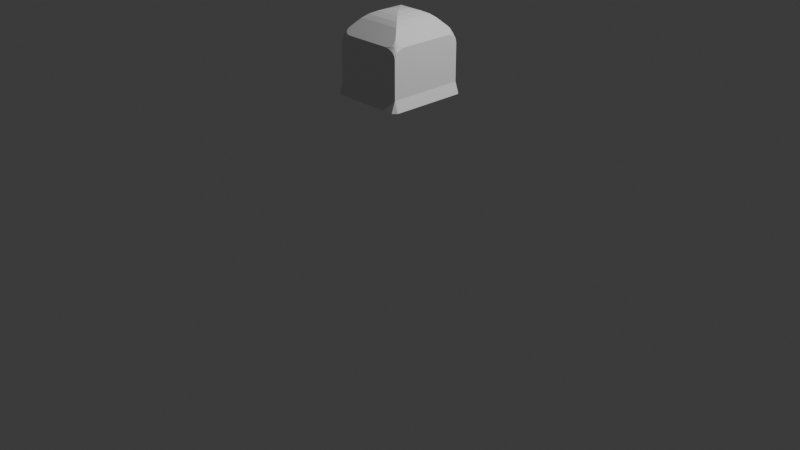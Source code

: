 # Source: ghostOne.blend  (saved by Blender 5.2.45; exported with 4.5.12 LTS)
import bpy
from mathutils import Matrix  # noqa: F401  (used for matrix-valued properties, if any)

bpy.ops.wm.read_factory_settings(use_empty=True)
scene = bpy.context.scene
scene.name = 'Scene'

# ---- collections
col_collection = bpy.data.collections.new('Collection'); scene.collection.children.link(col_collection)

# ---- materials (node trees are filled in below, after node groups)
mat_material = bpy.data.materials.new('Material')
mat_material.alpha_threshold = 0.0
mat_material.use_backface_culling_lightprobe_volume = False
mat_material.roughness = 0.5
mat_material.line_color = (0.0, 0.0, 0.0, 1.0)

# ---- material node trees
mat_material.use_nodes = True; mat_material.node_tree.nodes.clear()
_N = mat_material.node_tree.nodes; _L = mat_material.node_tree.links
n0 = _N.new('ShaderNodeOutputMaterial'); n0.name = 'Material Output'; n0.location = (200, 100)
n1 = _N.new('ShaderNodeBsdfPrincipled'); n1.name = 'Principled BSDF'; n1.location = (-200, 100)
n1.inputs[10].default_value = 0.005
_L.new(n1.outputs[0], n0.inputs[0])
n0.is_active_output = True

# ---- world
world_world = bpy.data.worlds.new('World'); scene.world = world_world
world_world.use_nodes = True; world_world.node_tree.nodes.clear()
_N = world_world.node_tree.nodes; _L = world_world.node_tree.links
n0 = _N.new('ShaderNodeOutputWorld'); n0.name = 'World Output'; n0.location = (200, 100)
n1 = _N.new('ShaderNodeBackground'); n1.name = 'Background'; n1.location = (-200, 100)
n1.inputs[0].default_value = (0.05088, 0.05088, 0.05088, 1.0)
_L.new(n1.outputs[0], n0.inputs[0])
n0.is_active_output = True
world_world.color = (0.05088, 0.05088, 0.05088)
world_world.sun_shadow_jitter_overblur = 0.0

# ---- cameras
cam_camera = bpy.data.cameras.new('Camera')
cam_camera.clip_end = 100.0
cam_camera.ortho_scale = 7.314

# ---- lights
light_light = bpy.data.lights.new('Light', 'POINT')
light_light.energy = 1000.0
light_light.shadow_soft_size = 0.1

# ---- meshes
me_cube = bpy.data.meshes.new('Cube')
me_cube.from_pydata([(-0.3661, -0.3953, 1.457), (0.3646, 0.3947, 1.342), (-0.3661, 0.3947, 1.457), (-0.3661, -0.3953, 1.342), (-0.3661, 0.3947, 1.342), (0.3646, -0.3953, 1.342), (0.3646, 0.3947, 1.457), (0.3646, -0.3953, 1.457), (0.3646, 0.2299, 1.457), (0.4022, -0.3953, 1.342), (0.4022, 0.3947, 1.342), (0.3646, -0.4359, 1.342), (-0.3661, -0.4359, 1.342), (0.3646, 0.4353, 1.342), (-0.3661, 0.4353, 1.342), (-0.4045, 0.3947, 1.342), (-0.4045, -0.3953, 1.342), (-0.004399, 0.00842, 2.178), (0.2344, 0.2539, 2.084), (0.0618, 0.07513, 2.171), (0.1304, 0.1452, 2.151), (0.1911, 0.208, 2.12), (-0.004399, -0.009043, 2.178), (0.2344, -0.2545, 2.084), (0.0618, -0.07575, 2.171), (0.1304, -0.1458, 2.151), (0.1911, -0.2086, 2.12), (0.002953, -0.009043, 2.178), (-0.2359, -0.2545, 2.084), (-0.06325, -0.07575, 2.171), (-0.1319, -0.1458, 2.151), (-0.1925, -0.2086, 2.12), (0.002953, 0.00842, 2.178), (-0.2359, 0.2539, 2.084), (-0.06325, 0.07513, 2.171), (-0.1319, 0.1452, 2.151), (-0.1925, 0.208, 2.12), (0.3646, -0.2675, 1.938), (0.3051, -0.331, 2.005), (0.2368, -0.3953, 1.938), (0.3646, -0.3953, 1.847), (0.3601, -0.3115, 1.943), (0.3472, -0.339, 1.958), (0.3646, -0.3164, 1.931), (0.356, -0.34, 1.936), (0.3454, -0.3564, 1.947), (0.342, -0.3721, 1.935), (0.3182, -0.3556, 1.979), (0.3098, -0.3764, 1.958), (0.3279, -0.3459, 1.979), (0.3307, -0.3595, 1.962), (0.3267, -0.3751, 1.947), (0.2857, -0.3953, 1.931), (0.3272, -0.3953, 1.911), (0.2812, -0.3904, 1.943), (0.3098, -0.3863, 1.936), (0.3354, -0.3845, 1.923), (0.3646, -0.3855, 1.882), (0.3646, -0.3579, 1.911), (0.3549, -0.3953, 1.882), (0.3522, -0.3827, 1.904), (0.3541, -0.3658, 1.923), (-0.3661, -0.3953, 1.85), (-0.2435, -0.3953, 1.938), (-0.309, -0.3336, 2.002), (-0.3661, -0.2727, 1.938), (-0.3567, -0.3953, 1.884), (-0.3302, -0.3953, 1.913), (-0.3661, -0.3859, 1.884), (-0.3542, -0.3832, 1.906), (-0.338, -0.3849, 1.924), (-0.3444, -0.373, 1.935), (-0.286, -0.3906, 1.943), (-0.3134, -0.3772, 1.957), (-0.2904, -0.3953, 1.932), (-0.3135, -0.3867, 1.936), (-0.3297, -0.3759, 1.946), (-0.3308, -0.3479, 1.978), (-0.3493, -0.3413, 1.957), (-0.3215, -0.3572, 1.978), (-0.3335, -0.3609, 1.961), (-0.3476, -0.358, 1.946), (-0.3661, -0.3196, 1.932), (-0.3661, -0.3594, 1.913), (-0.3617, -0.3149, 1.943), (-0.3578, -0.3423, 1.936), (-0.356, -0.367, 1.924), (0.3035, 0.3277, 2.007), (0.3646, 0.2621, 1.938), (0.3646, 0.3934, 1.844), (0.2336, 0.3934, 1.938), (0.3269, 0.3428, 1.981), (0.3467, 0.3356, 1.958), (0.3169, 0.3528, 1.981), (0.3298, 0.3566, 1.962), (0.3449, 0.3534, 1.947), (0.3414, 0.3695, 1.935), (0.3646, 0.3123, 1.931), (0.3646, 0.3548, 1.911), (0.36, 0.3073, 1.943), (0.3558, 0.3366, 1.936), (0.3538, 0.363, 1.923), (0.3546, 0.3933, 1.88), (0.3263, 0.3933, 1.911), (0.3646, 0.3833, 1.88), (0.3519, 0.3804, 1.904), (0.3347, 0.3822, 1.923), (0.2791, 0.3883, 1.943), (0.3083, 0.374, 1.958), (0.2838, 0.3933, 1.931), (0.3084, 0.3841, 1.936), (0.3257, 0.3726, 1.947), (-0.2451, 0.3944, 1.938), (-0.3661, 0.3947, 1.852), (-0.3661, 0.2737, 1.938), (-0.3098, 0.3338, 2.001), (-0.2914, 0.3945, 1.932), (-0.3306, 0.3946, 1.913), (-0.2871, 0.3899, 1.943), (-0.3142, 0.386, 1.936), (-0.3384, 0.3844, 1.924), (-0.3447, 0.3727, 1.935), (-0.3661, 0.3854, 1.885), (-0.3661, 0.3592, 1.913), (-0.3568, 0.3946, 1.885), (-0.3543, 0.3828, 1.906), (-0.3561, 0.3667, 1.924), (-0.3618, 0.3154, 1.943), (-0.3496, 0.3414, 1.957), (-0.3661, 0.32, 1.932), (-0.3579, 0.3424, 1.936), (-0.3479, 0.3578, 1.946), (-0.3221, 0.3571, 1.977), (-0.3141, 0.3768, 1.957), (-0.3313, 0.3479, 1.977), (-0.3339, 0.3607, 1.96), (-0.3302, 0.3755, 1.946), (0.3646, 0.2299, 1.342), (-0.3661, 0.2299, 1.342), (-0.3661, 0.2299, 1.457), (0.4022, 0.2299, 1.342), (-0.4045, 0.2299, 1.342), (0.3646, 0.03418, 1.457), (-0.3661, 0.03418, 1.342), (-0.4045, 0.03418, 1.342), (-0.3661, 0.03418, 1.457), (0.3646, 0.03418, 1.342), (0.4022, 0.03418, 1.342), (0.3646, -0.1994, 1.457), (-0.3661, -0.1994, 1.342), (-0.4045, -0.1994, 1.342), (-0.3661, -0.1994, 1.457), (0.3646, -0.1994, 1.342), (0.4022, -0.1994, 1.342), (-0.2041, -0.3953, 1.457), (-0.2041, 0.3947, 1.342), (-0.2041, 0.3947, 1.457), (-0.2041, -0.3953, 1.342), (-0.2041, -0.4359, 1.342), (-0.2041, 0.4353, 1.342), (-0.2041, 0.2299, 1.342), (-0.2041, 0.03418, 1.342), (-0.2041, -0.1994, 1.342), (0.2078, 0.3947, 1.457), (0.2078, -0.3953, 1.342), (0.2078, -0.4359, 1.342), (0.2078, -0.3953, 1.457), (0.2078, 0.3947, 1.342), (0.2078, 0.4353, 1.342), (0.2078, 0.2299, 1.342), (0.2078, 0.03418, 1.342), (0.2078, -0.1994, 1.342), (0.001869, -0.3953, 1.457), (0.001869, 0.3947, 1.342), (0.001869, 0.4353, 1.342), (0.001869, 0.2299, 1.342), (0.001869, 0.03418, 1.342), (0.001869, -0.1994, 1.342), (0.001869, 0.3947, 1.457), (0.001869, -0.3953, 1.342), (0.001869, -0.4359, 1.342), (0.03364, 0.3471, 1.69), (0.07204, 0.3467, 1.891), (0.2962, 0.3442, 1.639), (0.3346, 0.3437, 1.84), (0.2432, 0.4155, 1.65), (0.3073, 0.4148, 1.693), (0.2964, 0.3601, 1.639), (0.03364, 0.3472, 1.69), (0.05454, 0.4176, 1.795), (0.1396, 0.4167, 1.67), (0.218, 0.4158, 1.863), (0.3346, 0.3438, 1.84), (0.313, 0.4147, 1.723), (0.1067, 0.417, 1.884), (0.06635, 0.4175, 1.857), (0.07245, 0.3829, 1.891), (-0.06002, 0.3467, 1.891), (-0.3226, 0.3437, 1.84), (-0.2312, 0.4155, 1.65), (-0.2953, 0.4148, 1.693), (-0.2844, 0.3601, 1.639), (-0.02162, 0.3472, 1.69), (-0.04252, 0.4176, 1.795), (-0.1275, 0.4167, 1.67), (-0.2059, 0.4158, 1.863), (-0.3226, 0.3438, 1.84), (-0.301, 0.4147, 1.723), (-0.09473, 0.417, 1.884), (-0.05433, 0.4175, 1.857), (-0.06043, 0.3829, 1.891)], [], [(15, 14, 4), (171, 152, 5, 164), (149, 3, 16, 150), (15, 2, 14), (1, 10, 13), (137, 1, 10, 140), (2, 15, 4, 14), (164, 5, 11, 165), (155, 4, 14, 159), (139, 2, 15, 141), (2, 4, 15), (3, 0, 16), (154, 0, 12, 158), (5, 7, 11), (0, 3, 12), (163, 6, 13, 168), (6, 1, 13), (4, 2, 14), (148, 7, 9, 153), (7, 5, 9), (1, 6, 10), (6, 13, 10), (11, 7, 9), (16, 0, 12), (3, 16, 12), (17, 22, 24, 19), (19, 24, 25, 20), (20, 25, 26, 21), (21, 26, 23, 18), (27, 32, 34, 29), (29, 34, 35, 30), (30, 35, 36, 31), (31, 36, 33, 28), (32, 17, 19, 34), (34, 19, 20, 35), (35, 20, 21, 36), (36, 21, 18, 33), (22, 27, 29, 24), (24, 29, 30, 25), (25, 30, 31, 26), (26, 31, 28, 23), (17, 32, 27, 22), (37, 41, 44, 43), (41, 42, 45, 44), (43, 44, 61, 58), (44, 45, 46, 61), (38, 47, 50, 49), (47, 48, 51, 50), (49, 50, 45, 42), (50, 51, 46, 45), (39, 52, 55, 54), (52, 53, 56, 55), (54, 55, 51, 48), (55, 56, 46, 51), (40, 57, 60, 59), (57, 58, 61, 60), (59, 60, 56, 53), (60, 61, 46, 56), (62, 66, 69, 68), (66, 67, 70, 69), (68, 69, 86, 83), (69, 70, 71, 86), (63, 72, 75, 74), (72, 73, 76, 75), (74, 75, 70, 67), (75, 76, 71, 70), (64, 77, 80, 79), (77, 78, 81, 80), (79, 80, 76, 73), (80, 81, 71, 76), (65, 82, 85, 84), (82, 83, 86, 85), (84, 85, 81, 78), (85, 86, 71, 81), (4, 138, 141, 15), (145, 139, 141, 144), (7, 166, 172, 154, 0, 62, 66, 67, 74, 63, 39, 52, 53, 59, 40), (23, 28, 64, 79, 73, 72, 63, 39, 54, 48, 47, 38), (87, 91, 94, 93), (91, 92, 95, 94), (93, 94, 111, 108), (94, 95, 96, 111), (88, 97, 100, 99), (97, 98, 101, 100), (99, 100, 95, 92), (100, 101, 96, 95), (89, 102, 105, 104), (102, 103, 106, 105), (104, 105, 101, 98), (105, 106, 96, 101), (90, 107, 110, 109), (107, 108, 111, 110), (109, 110, 106, 103), (110, 111, 96, 106), (88, 99, 92, 91, 87, 18, 23, 38, 49, 42, 41, 37), (146, 137, 140, 147), (6, 8, 140, 10), (88, 97, 98, 104, 89, 6, 8, 142, 148, 7, 40, 57, 58, 43, 37), (112, 116, 119, 118), (116, 117, 120, 119), (118, 119, 136, 133), (119, 120, 121, 136), (113, 122, 125, 124), (122, 123, 126, 125), (124, 125, 120, 117), (125, 126, 121, 120), (114, 127, 130, 129), (127, 128, 131, 130), (129, 130, 126, 123), (130, 131, 121, 126), (115, 132, 135, 134), (132, 133, 136, 135), (134, 135, 131, 128), (135, 136, 121, 131), (18, 87, 93, 108, 107, 90, 112, 118, 133, 132, 115, 33), (0, 62, 68, 83, 82, 65, 114, 129, 123, 122, 113, 2, 139, 145, 151), (33, 115, 134, 128, 127, 114, 65, 84, 78, 77, 64, 28), (113, 124, 117, 116, 112, 90, 109, 103, 102, 89, 6, 163, 178, 156, 2), (167, 1, 137, 169), (152, 146, 147, 153), (151, 145, 144, 150), (8, 142, 147, 140), (138, 143, 144, 141), (169, 137, 146, 170), (0, 151, 150, 16), (5, 152, 153, 9), (142, 148, 153, 147), (143, 149, 150, 144), (170, 146, 152, 171), (143, 161, 162, 149), (138, 160, 161, 143), (4, 155, 160, 138), (2, 156, 159, 14), (172, 154, 158, 180), (173, 155, 159, 174), (3, 157, 158, 12), (149, 162, 157, 3), (1, 167, 168, 13), (7, 166, 165, 11), (176, 170, 171, 177), (175, 169, 170, 176), (173, 167, 169, 175), (178, 163, 168, 174), (179, 164, 165, 180), (177, 171, 164, 179), (162, 177, 179, 157), (157, 179, 180, 158), (156, 178, 174, 159), (155, 173, 175, 160), (160, 175, 176, 161), (161, 176, 177, 162), (167, 173, 174, 168), (166, 172, 180, 165), (183, 184, 182, 181), (185, 186, 187), (188, 189, 190), (188, 190, 185, 187, 183, 181), (191, 192, 193), (187, 186, 193, 192, 184, 183), (194, 195, 196), (192, 191, 194, 196, 182, 184), (181, 182, 196, 195, 189, 188), (190, 189, 195, 194, 191, 193, 186, 185), (199, 200, 201), (202, 203, 204), (205, 206, 207), (208, 209, 210), (206, 205, 208, 210, 197, 198), (204, 203, 209, 208, 205, 207, 200, 199)])
_uv = me_cube.uv_layers.new(name='UVMap')
_uv.uv.foreach_set('vector', [0.7031, 0.3562, 0.6867, 0.3736, 0.6867, 0.3562, 0.4413, 0.1021, 0.3742, 0.1021, 0.3742, 0.01834, 0.4413, 0.01834, 0.6867, 0.1021, 0.6867, 0.01834, 0.7031, 0.01834, 0.7031, 0.1021, 0.3388, 0.3936, 0.3388, 0.3418, 0.3562, 0.3889, 0.35, 0.6463, 0.3446, 0.6615, 0.3446, 0.6444, 0.3742, 0.2857, 0.3742, 0.3562, 0.3581, 0.3562, 0.3581, 0.2857, 0.2349, 0.7353, 0.2502, 0.7758, 0.2512, 0.7799, 0.2349, 0.7858, 0.4413, 0.01834, 0.3742, 0.01834, 0.3742, 0.0009551, 0.4413, 0.0009551, 0.6174, 0.3562, 0.6867, 0.3562, 0.6867, 0.3736, 0.6174, 0.3736, 0.2684, 0.3418, 0.3388, 0.3418, 0.3388, 0.3936, 0.2684, 0.3936, 0.4453, 0.774, 0.4453, 0.8207, 0.4289, 0.8207, 0.3272, 0.6881, 0.3425, 0.6444, 0.3427, 0.6936, 0.3053, 0.6388, 0.3053, 0.708, 0.2531, 0.708, 0.2531, 0.6388, 0.1799, 0.78, 0.1962, 0.7353, 0.1962, 0.7861, 0.427, 0.774, 0.427, 0.821, 0.4096, 0.821, 0.6036, 0.72, 0.6706, 0.72, 0.6706, 0.7721, 0.6035, 0.7721, 0.4074, 0.774, 0.4077, 0.8216, 0.3903, 0.8216, 0.3388, 0.3888, 0.3388, 0.3418, 0.3562, 0.3889, 0.2512, 0.6496, 0.2512, 0.7334, 0.1996, 0.7333, 0.1996, 0.6495, 0.3081, 0.4468, 0.3233, 0.4906, 0.3081, 0.4959, 0.3081, 0.4397, 0.3233, 0.3955, 0.3233, 0.4449, 0.3233, 0.5499, 0.3233, 0.6, 0.3087, 0.5895, 0.3086, 0.5479, 0.3086, 0.4978, 0.3233, 0.5375, 0.3087, 0.6428, 0.3231, 0.6019, 0.3231, 0.6526, 0.3272, 0.6881, 0.3427, 0.6936, 0.3253, 0.6936, 0.875, 0.1575, 0.8753, 0.165, 0.8663, 0.1932, 0.8636, 0.1287, 0.8636, 0.1287, 0.8663, 0.1932, 0.8517, 0.2231, 0.8465, 0.09875, 0.8465, 0.09875, 0.8517, 0.2231, 0.8336, 0.2501, 0.8261, 0.07215, 0.8261, 0.07215, 0.8336, 0.2501, 0.8148, 0.2702, 0.8057, 0.05297, 0.1662, 0.000955, 0.1737, 0.000956, 0.2022, 0.01214, 0.1377, 0.01213, 0.1377, 0.01213, 0.2022, 0.01214, 0.2322, 0.02904, 0.1077, 0.02902, 0.1077, 0.02902, 0.2322, 0.02904, 0.259, 0.04907, 0.08083, 0.04905, 0.08083, 0.04905, 0.259, 0.04907, 0.2786, 0.0692, 0.06118, 0.06917, 0.516, 0.3755, 0.5129, 0.3755, 0.5412, 0.3873, 0.4877, 0.3873, 0.4877, 0.3873, 0.5412, 0.3873, 0.5705, 0.405, 0.4583, 0.405, 0.4583, 0.405, 0.5705, 0.405, 0.5964, 0.4258, 0.4324, 0.4258, 0.4324, 0.4258, 0.5964, 0.4258, 0.615, 0.4466, 0.4138, 0.4466, 0.853, 0.8369, 0.8528, 0.8338, 0.8417, 0.8626, 0.8395, 0.8091, 0.8395, 0.8091, 0.8417, 0.8626, 0.8247, 0.8926, 0.8201, 0.7805, 0.8201, 0.7805, 0.8247, 0.8926, 0.8046, 0.9194, 0.7979, 0.7555, 0.7979, 0.7555, 0.8046, 0.9194, 0.7844, 0.9388, 0.7761, 0.7378, 0.3551, 0.6518, 0.3519, 0.6518, 0.3519, 0.6444, 0.3551, 0.6444, 0.7406, 0.2778, 0.744, 0.2965, 0.742, 0.3089, 0.7386, 0.2988, 0.744, 0.2965, 0.7518, 0.3081, 0.7477, 0.3157, 0.742, 0.3089, 0.7386, 0.2988, 0.742, 0.3089, 0.7374, 0.3201, 0.7311, 0.3169, 0.742, 0.3089, 0.7477, 0.3157, 0.7437, 0.3227, 0.7374, 0.3201, 0.7321, 0.7093, 0.7182, 0.7043, 0.7102, 0.6993, 0.7194, 0.7001, 0.7182, 0.7043, 0.7066, 0.7084, 0.702, 0.7013, 0.7102, 0.6993, 0.763, 0.3107, 0.7556, 0.3168, 0.7477, 0.3157, 0.7518, 0.3081, 0.7102, 0.6993, 0.702, 0.7013, 0.6976, 0.6949, 0.7044, 0.6932, 0.6974, 0.74, 0.6937, 0.7192, 0.6965, 0.7088, 0.6993, 0.7209, 0.6937, 0.7192, 0.685, 0.7018, 0.6912, 0.698, 0.6965, 0.7088, 0.6993, 0.7209, 0.6965, 0.7088, 0.702, 0.7013, 0.7066, 0.7084, 0.6965, 0.7088, 0.6912, 0.698, 0.6976, 0.6949, 0.702, 0.7013, 0.7051, 0.3342, 0.7194, 0.3294, 0.73, 0.3278, 0.7206, 0.3336, 0.7194, 0.3294, 0.7311, 0.3169, 0.7374, 0.3201, 0.73, 0.3278, 0.6725, 0.6904, 0.6835, 0.6911, 0.6912, 0.698, 0.685, 0.7018, 0.6835, 0.6911, 0.6935, 0.6899, 0.6976, 0.6949, 0.6912, 0.698, 0.6725, 0.999, 0.6859, 0.9945, 0.6963, 0.993, 0.6874, 0.9984, 0.6859, 0.9945, 0.6969, 0.9827, 0.7032, 0.9858, 0.6963, 0.993, 0.004945, 0.1672, 0.006102, 0.1568, 0.01305, 0.1496, 0.01631, 0.1556, 0.6963, 0.993, 0.7032, 0.9858, 0.7095, 0.9882, 0.706, 0.9934, 0.7058, 0.9452, 0.7092, 0.9633, 0.7074, 0.9751, 0.7039, 0.9654, 0.7092, 0.9633, 0.7171, 0.9747, 0.7133, 0.9818, 0.7074, 0.9751, 0.7039, 0.9654, 0.7074, 0.9751, 0.7032, 0.9858, 0.6969, 0.9827, 0.7074, 0.9751, 0.7133, 0.9818, 0.7095, 0.9882, 0.7032, 0.9858, 0.7414, 0.9718, 0.7299, 0.9816, 0.7213, 0.9831, 0.7285, 0.9777, 0.02124, 0.1245, 0.02404, 0.1353, 0.01692, 0.1395, 0.01566, 0.1318, 0.7285, 0.9777, 0.7213, 0.9831, 0.7133, 0.9818, 0.7171, 0.9747, 0.7213, 0.9831, 0.7161, 0.9894, 0.7095, 0.9882, 0.7133, 0.9818, 0.05337, 0.1451, 0.03331, 0.1478, 0.02362, 0.1448, 0.03532, 0.1425, 0.03331, 0.1478, 0.01631, 0.1556, 0.01305, 0.1496, 0.02362, 0.1448, 0.03532, 0.1425, 0.02362, 0.1448, 0.01692, 0.1395, 0.02404, 0.1353, 0.02362, 0.1448, 0.01305, 0.1496, 0.01047, 0.1435, 0.01692, 0.1395, 0.6867, 0.3562, 0.6867, 0.2857, 0.7031, 0.2857, 0.7031, 0.3562, 0.1846, 0.3418, 0.2684, 0.3418, 0.2684, 0.3936, 0.1846, 0.3936, 0.6725, 0.688, 0.6725, 0.6209, 0.6725, 0.5329, 0.6725, 0.4448, 0.6725, 0.3755, 0.8322, 0.3755, 0.8458, 0.3795, 0.8574, 0.3908, 0.8651, 0.4079, 0.8678, 0.4279, 0.8678, 0.6333, 0.865, 0.6543, 0.857, 0.672, 0.8449, 0.6838, 0.8307, 0.688, 0.7761, 0.7378, 0.7844, 0.9388, 0.7414, 0.9718, 0.7285, 0.9777, 0.7171, 0.9747, 0.7092, 0.9633, 0.7058, 0.9452, 0.6974, 0.74, 0.6993, 0.7209, 0.7066, 0.7084, 0.7182, 0.7043, 0.7321, 0.7093, 0.6445, 0.4879, 0.6545, 0.5006, 0.6557, 0.5098, 0.6502, 0.5019, 0.7513, 0.0165, 0.7401, 0.01988, 0.7352, 0.01254, 0.7432, 0.01093, 0.6502, 0.5019, 0.6557, 0.5098, 0.654, 0.5182, 0.6466, 0.5138, 0.6557, 0.5098, 0.6622, 0.5157, 0.6607, 0.5225, 0.654, 0.5182, 0.7311, 0.05155, 0.7273, 0.03028, 0.7299, 0.01986, 0.733, 0.03219, 0.7273, 0.03028, 0.7181, 0.01251, 0.7243, 0.008848, 0.7299, 0.01986, 0.733, 0.03219, 0.7299, 0.01986, 0.7352, 0.01254, 0.7401, 0.01988, 0.7299, 0.01986, 0.7243, 0.008848, 0.7305, 0.005918, 0.7352, 0.01254, 0.6706, 0.5626, 0.6663, 0.548, 0.6652, 0.5368, 0.6706, 0.5467, 0.6663, 0.548, 0.6542, 0.5357, 0.6578, 0.5292, 0.6652, 0.5368, 0.7051, 0.0009551, 0.7161, 0.001815, 0.7243, 0.008848, 0.7181, 0.01251, 0.6652, 0.5368, 0.6578, 0.5292, 0.6607, 0.5225, 0.666, 0.5266, 0.6146, 0.5245, 0.634, 0.5217, 0.6466, 0.5241, 0.636, 0.5274, 0.634, 0.5217, 0.6466, 0.5138, 0.654, 0.5182, 0.6466, 0.5241, 0.636, 0.5274, 0.6466, 0.5241, 0.6578, 0.5292, 0.6542, 0.5357, 0.6466, 0.5241, 0.654, 0.5182, 0.6607, 0.5225, 0.6578, 0.5292, 0.7311, 0.05155, 0.733, 0.03219, 0.7401, 0.01988, 0.7513, 0.0165, 0.7649, 0.02255, 0.8057, 0.05297, 0.8148, 0.2702, 0.7757, 0.3039, 0.763, 0.3107, 0.7518, 0.3081, 0.744, 0.2965, 0.7406, 0.2778, 0.3742, 0.202, 0.3742, 0.2857, 0.3581, 0.2857, 0.3581, 0.202, 0.2512, 0.3956, 0.2512, 0.4661, 0.1996, 0.466, 0.1996, 0.3955, 0.1977, 0.6767, 0.1948, 0.6981, 0.1865, 0.7164, 0.174, 0.7285, 0.1593, 0.7329, 0.000955, 0.7334, 0.000955, 0.663, 0.000955, 0.5793, 0.000955, 0.4793, 0.000955, 0.3956, 0.1603, 0.3955, 0.1746, 0.3997, 0.1867, 0.4116, 0.1948, 0.4293, 0.1977, 0.4502, 0.4098, 0.5246, 0.39, 0.5273, 0.3803, 0.5243, 0.3919, 0.5221, 0.39, 0.5273, 0.3733, 0.5349, 0.3699, 0.529, 0.3803, 0.5243, 0.3919, 0.5221, 0.3803, 0.5243, 0.3735, 0.5189, 0.3803, 0.5148, 0.3803, 0.5243, 0.3699, 0.529, 0.3673, 0.5229, 0.3735, 0.5189, 0.3581, 0.5598, 0.3581, 0.5451, 0.3631, 0.5361, 0.3621, 0.5464, 0.3349, 0.167, 0.3236, 0.1555, 0.3269, 0.1496, 0.3337, 0.1567, 0.3621, 0.5464, 0.3631, 0.5361, 0.3699, 0.529, 0.3733, 0.5349, 0.3631, 0.5361, 0.3624, 0.5266, 0.3673, 0.5229, 0.3699, 0.529, 0.2871, 0.1451, 0.3049, 0.1426, 0.3164, 0.1449, 0.3069, 0.1478, 0.3049, 0.1426, 0.316, 0.1355, 0.323, 0.1396, 0.3164, 0.1449, 0.3069, 0.1478, 0.3164, 0.1449, 0.3269, 0.1496, 0.3236, 0.1555, 0.3164, 0.1449, 0.323, 0.1396, 0.3294, 0.1436, 0.3269, 0.1496, 0.3822, 0.4909, 0.3769, 0.5038, 0.3719, 0.5111, 0.373, 0.5026, 0.3769, 0.5038, 0.3803, 0.5148, 0.3735, 0.5189, 0.3719, 0.5111, 0.3188, 0.1248, 0.3243, 0.132, 0.323, 0.1396, 0.316, 0.1355, 0.3719, 0.5111, 0.3735, 0.5189, 0.3673, 0.5229, 0.3659, 0.5165, 0.615, 0.4466, 0.6445, 0.4879, 0.6502, 0.5019, 0.6466, 0.5138, 0.634, 0.5217, 0.6146, 0.5245, 0.4098, 0.5246, 0.3919, 0.5221, 0.3803, 0.5148, 0.3769, 0.5038, 0.3822, 0.4909, 0.4138, 0.4466, 0.0009628, 0.3418, 0.0009551, 0.181, 0.004945, 0.1672, 0.01631, 0.1556, 0.03331, 0.1478, 0.05337, 0.1451, 0.2871, 0.1451, 0.3069, 0.1478, 0.3236, 0.1555, 0.3349, 0.167, 0.3388, 0.1805, 0.3388, 0.3418, 0.2684, 0.3418, 0.1846, 0.3418, 0.08473, 0.3418, 0.2786, 0.0692, 0.3128, 0.1123, 0.3188, 0.1248, 0.316, 0.1355, 0.3049, 0.1426, 0.2871, 0.1451, 0.05337, 0.1451, 0.03532, 0.1425, 0.02404, 0.1353, 0.02124, 0.1245, 0.02735, 0.1118, 0.06118, 0.06917, 0.3581, 0.5598, 0.3621, 0.5464, 0.3733, 0.5349, 0.39, 0.5273, 0.4098, 0.5246, 0.6146, 0.5245, 0.636, 0.5274, 0.6542, 0.5357, 0.6663, 0.548, 0.6706, 0.5626, 0.6706, 0.72, 0.6036, 0.72, 0.5155, 0.72, 0.4274, 0.72, 0.3581, 0.72, 0.4413, 0.3562, 0.3742, 0.3562, 0.3742, 0.2857, 0.4413, 0.2857, 0.3742, 0.1021, 0.3742, 0.202, 0.3581, 0.202, 0.3581, 0.1021, 0.08473, 0.3418, 0.1846, 0.3418, 0.1846, 0.3936, 0.08472, 0.3936, 0.2512, 0.4661, 0.2512, 0.5497, 0.1996, 0.5497, 0.1996, 0.466, 0.6867, 0.2857, 0.6867, 0.202, 0.7031, 0.202, 0.7031, 0.2857, 0.4413, 0.2857, 0.3742, 0.2857, 0.3742, 0.202, 0.4413, 0.202, 0.0009628, 0.3418, 0.08473, 0.3418, 0.08472, 0.3936, 0.0009551, 0.3936, 0.3742, 0.01834, 0.3742, 0.1021, 0.3581, 0.1021, 0.3581, 0.01834, 0.2512, 0.5497, 0.2512, 0.6496, 0.1996, 0.6495, 0.1996, 0.5497, 0.6867, 0.202, 0.6867, 0.1021, 0.7031, 0.1021, 0.7031, 0.202, 0.4413, 0.202, 0.3742, 0.202, 0.3742, 0.1021, 0.4413, 0.1021, 0.6867, 0.202, 0.6174, 0.202, 0.6174, 0.1021, 0.6867, 0.1021, 0.6867, 0.2857, 0.6174, 0.2857, 0.6174, 0.202, 0.6867, 0.202, 0.6867, 0.3562, 0.6174, 0.3562, 0.6174, 0.2857, 0.6867, 0.2857, 0.3581, 0.72, 0.4274, 0.72, 0.4274, 0.7721, 0.3581, 0.7721, 0.3053, 0.5507, 0.3053, 0.6388, 0.2531, 0.6388, 0.2531, 0.5507, 0.5294, 0.3562, 0.6174, 0.3562, 0.6174, 0.3736, 0.5294, 0.3736, 0.6867, 0.01834, 0.6174, 0.01834, 0.6174, 0.0009551, 0.6867, 0.0009551, 0.6867, 0.1021, 0.6174, 0.1021, 0.6174, 0.01834, 0.6867, 0.01834, 0.3742, 0.3562, 0.4413, 0.3562, 0.4413, 0.3736, 0.3742, 0.3736, 0.3053, 0.3955, 0.3053, 0.4626, 0.2531, 0.4626, 0.2531, 0.3955, 0.5294, 0.202, 0.4413, 0.202, 0.4413, 0.1021, 0.5294, 0.1021, 0.5294, 0.2857, 0.4413, 0.2857, 0.4413, 0.202, 0.5294, 0.202, 0.5294, 0.3562, 0.4413, 0.3562, 0.4413, 0.2857, 0.5294, 0.2857, 0.5155, 0.72, 0.6036, 0.72, 0.6035, 0.7721, 0.5155, 0.7721, 0.5294, 0.01834, 0.4413, 0.01834, 0.4413, 0.0009551, 0.5294, 0.0009551, 0.5294, 0.1021, 0.4413, 0.1021, 0.4413, 0.01834, 0.5294, 0.01834, 0.6174, 0.1021, 0.5294, 0.1021, 0.5294, 0.01834, 0.6174, 0.01834, 0.6174, 0.01834, 0.5294, 0.01834, 0.5294, 0.0009551, 0.6174, 0.0009551, 0.4274, 0.72, 0.5155, 0.72, 0.5155, 0.7721, 0.4274, 0.7721, 0.6174, 0.3562, 0.5294, 0.3562, 0.5294, 0.2857, 0.6174, 0.2857, 0.6174, 0.2857, 0.5294, 0.2857, 0.5294, 0.202, 0.6174, 0.202, 0.6174, 0.202, 0.5294, 0.202, 0.5294, 0.1021, 0.6174, 0.1021, 0.4413, 0.3562, 0.5294, 0.3562, 0.5294, 0.3736, 0.4413, 0.3736, 0.3053, 0.4626, 0.3053, 0.5507, 0.2531, 0.5507, 0.2531, 0.4626, 0.178, 0.8495, 0.09539, 0.851, 0.09539, 0.7368, 0.178, 0.7353, 0.3253, 0.5532, 0.3253, 0.5257, 0.3487, 0.5301, 0.2639, 0.71, 0.2981, 0.7134, 0.2538, 0.7575, 0.3555, 0.6425, 0.3253, 0.5975, 0.3253, 0.5532, 0.3487, 0.5301, 0.3555, 0.5301, 0.3555, 0.6425, 0.3368, 0.778, 0.3453, 0.8272, 0.2873, 0.8272, 0.3494, 0.5238, 0.3256, 0.5029, 0.3254, 0.4913, 0.3549, 0.4449, 0.355, 0.4449, 0.3562, 0.5238, 0.3375, 0.7297, 0.3237, 0.7144, 0.3423, 0.714, 0.3549, 0.4449, 0.3253, 0.4231, 0.3258, 0.4022, 0.3407, 0.3957, 0.3562, 0.3955, 0.355, 0.4449, 0.3581, 0.861, 0.3581, 0.774, 0.3736, 0.774, 0.3884, 0.7887, 0.3884, 0.8154, 0.3581, 0.861, 0.2538, 0.7575, 0.2981, 0.7134, 0.3237, 0.7144, 0.3375, 0.7297, 0.3368, 0.778, 0.2873, 0.8272, 0.2751, 0.8267, 0.2531, 0.8025, 0.01087, 0.8254, 0.03302, 0.8492, 0.003189, 0.8499, 0.000955, 0.736, 0.05412, 0.7353, 0.01087, 0.7803, 0.09348, 0.7991, 0.08356, 0.8517, 0.04515, 0.8494, 0.2299, 0.8331, 0.2299, 0.8504, 0.2151, 0.8476, 0.1996, 0.7353, 0.2299, 0.7855, 0.2299, 0.8331, 0.2151, 0.8476, 0.1996, 0.8476, 0.1996, 0.7353, 0.01087, 0.7803, 0.05412, 0.7353, 0.07953, 0.7358, 0.09348, 0.7508, 0.09348, 0.7991, 0.04515, 0.8494, 0.03302, 0.8492, 0.01087, 0.8254])
me_cube.materials.append(mat_material)
me_cube.use_mirror_vertex_groups = False
me_cube.update()

# ---- objects
ob_cube = bpy.data.objects.new('Cube', me_cube)
ob_light = bpy.data.objects.new('Light', light_light)
ob_camera = bpy.data.objects.new('Camera', cam_camera)

# ---- transforms, parenting, visibility, modifiers, constraints
ob_cube.location = (0.0, 0.0, 0.0)
ob_cube.lock_rotations_4d = False
ob_cube.empty_display_type = 'ARROWS'
ob_cube.lineart.crease_threshold = 0.0
ob_light.location = (4.076, 1.005, 5.904)
ob_light.rotation_euler = (0.6503, 0.05522, 1.866)
ob_light.lock_rotations_4d = False
ob_light.empty_display_type = 'ARROWS'
ob_light.color = (0.0, 0.0, 0.0, 0.0)
ob_light.lineart.crease_threshold = 0.0
ob_camera.location = (7.359, -6.926, 4.958)
ob_camera.rotation_euler = (1.109, 0.0, 0.8149)
ob_camera.lock_rotations_4d = False
ob_camera.empty_display_type = 'ARROWS'
ob_camera.color = (0.0, 0.0, 0.0, 0.0)
ob_camera.display_type = 'WIRE'
ob_camera.lineart.crease_threshold = 0.0

# ---- collection membership
col_collection.objects.link(ob_cube)
col_collection.objects.link(ob_light)
col_collection.objects.link(ob_camera)

# ---- scene / render settings (as saved in the file)
scene.camera = ob_camera
scene.frame_start = 1; scene.frame_end = 250; scene.frame_set(1)
scene.render.engine = 'BLENDER_EEVEE_NEXT'
scene.render.bake_bias = 0.0
scene.render.bake_samples = 0
scene.render.compositor_device = 'GPU'
scene.eevee.use_volume_custom_range = False
scene.eevee.fast_gi_thickness_near = 0.1
scene.eevee.fast_gi_thickness_far = 0.0
scene.eevee.ray_tracing_options.screen_trace_thickness = 0.1
bpy.context.view_layer.update()
